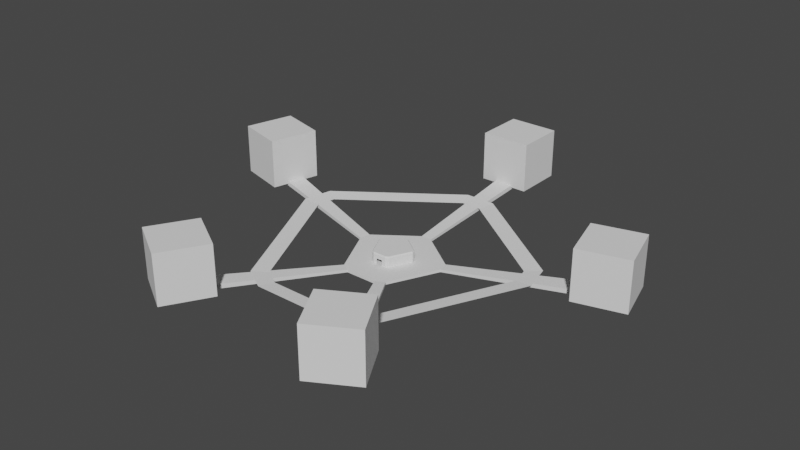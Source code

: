 # Source: Floor_block.blend  (saved by Blender 3.6.11; exported with 4.5.12 LTS)
import bpy
from mathutils import Matrix  # noqa: F401  (used for matrix-valued properties, if any)

bpy.ops.wm.read_factory_settings(use_empty=True)
scene = bpy.context.scene
scene.name = 'Scene'

# ---- collections
col_collection = bpy.data.collections.new('Collection'); scene.collection.children.link(col_collection)

# ---- world
world_world = bpy.data.worlds.new('World'); scene.world = world_world
world_world.use_nodes = True; world_world.node_tree.nodes.clear()
_N = world_world.node_tree.nodes; _L = world_world.node_tree.links
n0 = _N.new('ShaderNodeOutputWorld'); n0.name = 'World Output'; n0.location = (300, 300)
n1 = _N.new('ShaderNodeBackground'); n1.name = 'Background'; n1.location = (10, 300)
n1.inputs[0].default_value = (0.05088, 0.05088, 0.05088, 1.0)
_L.new(n1.outputs[0], n0.inputs[0])
n0.is_active_output = True
world_world.color = (0.05088, 0.05088, 0.05088)
world_world.use_sun_shadow = False
world_world.sun_shadow_jitter_overblur = 0.0

# ---- meshes
me_cylinder_001 = bpy.data.meshes.new('Cylinder.001')
me_cylinder_001.from_pydata([(-0.9905, -1.609, 3.778), (-0.9905, -1.609, 1.778), (-1.937, 0.4631, 1.778), (-1.937, 0.4631, 3.778), (1.894, 0.6547, 1.778), (1.894, 0.6547, 3.778), (-1.894, 0.6547, 3.778), (-1.894, 0.6547, 1.778), (-0.1007, 2.033, 1.778), (-0.1007, 2.033, 3.778), (-0.2458, -0.3478, -3.312), (-0.4768, 0.1362, -3.312), (-0.1972, 0.08244, -2.245), (-0.0975, -0.1264, -2.245), (-0.4537, 0.2384, -3.312), (-0.05375, 0.529, -3.312), (-0.01843, 0.2403, -2.245), (-0.1896, 0.1159, -2.245), (0.05375, 0.529, -3.312), (0.4537, 0.2384, -3.312), (0.1896, 0.1159, -2.245), (0.01843, 0.2403, -2.245), (0.4768, 0.1362, -3.312), (0.2458, -0.3478, -3.312), (0.0975, -0.1264, -2.245), (0.1972, 0.08244, -2.245), (0.1592, -0.3972, -3.312), (-0.1592, -0.3972, -3.312), (-0.0674, -0.1435, -2.245), (0.0674, -0.1435, -2.245), (0.1007, 2.033, 1.778), (0.1007, 2.033, 3.778), (0.9905, -1.609, 3.778), (0.9905, -1.609, 1.778), (1.937, 0.4631, 1.778), (1.937, 0.4631, 3.778), (-0.8281, -1.701, 3.778), (-0.8281, -1.701, 1.778), (0.8281, -1.701, 1.778), (0.8281, -1.701, 3.778), (-0.2458, -0.3478, -2.245), (-0.4768, 0.1362, -2.245), (-0.4537, 0.2384, -2.245), (-0.05375, 0.529, -2.245), (0.05375, 0.529, -2.245), (0.4537, 0.2384, -2.245), (0.4768, 0.1362, -2.245), (0.2458, -0.3478, -2.245), (0.1592, -0.3972, -2.245), (-0.1592, -0.3972, -2.245), (-0.03088, -0.1435, 0.02264), (0.03088, -0.1435, 0.02264), (0.03088, -0.1435, -2.245), (-0.03088, -0.1435, -2.245), (0.2287, 0.4019, -2.245), (0.2787, 0.3656, -2.245), (0.129, 0.1599, -2.245), (0.07904, 0.1962, -2.245), (-0.129, 0.1599, -2.245), (-0.07904, 0.1962, -2.245), (0.07904, 0.1962, 0.02264), (0.129, 0.1599, 0.02264), (-0.129, 0.1599, 0.02264), (-0.07904, 0.1962, 0.02264), (-0.03088, -0.1472, 0.02264), (-0.06838, -0.1472, 0.02264), (-0.08121, 0.1992, 0.02264), (0.03088, -0.1472, 0.02264), (0.201, 0.08201, -2.245), (0.1929, 0.118, -2.245), (0.01962, 0.2439, -2.245), (-0.01962, 0.2439, -2.245), (-0.1929, 0.118, -2.245), (-0.201, 0.08201, -2.245), (-0.1003, -0.129, -2.245), (-0.06838, -0.1472, -2.245), (0.06838, -0.1472, -2.245), (0.1003, -0.129, -2.245), (0.08121, 0.1992, -2.245), (0.08121, 0.1992, 0.02264), (-0.1312, 0.1629, 0.02264), (0.06838, -0.1472, 0.02264), (0.1312, 0.1629, 0.02264), (-0.1312, 0.1629, -2.245), (0.03088, -0.1472, -2.245), (-0.03088, -0.1472, -2.245), (0.1312, 0.1629, -2.245), (-0.08121, 0.1992, -2.245), (-0.07524, 0.1923, 2.119), (-0.08121, 0.1992, 1.593), (-0.06682, -0.1391, 2.119), (-0.06843, -0.1474, 1.593), (0.1924, 0.08483, 2.119), (0.2013, 0.08198, 1.593), (0.1863, 0.1119, 2.119), (0.1931, 0.1182, 1.593), (0.01557, 0.2359, 2.119), (0.01969, 0.2442, 1.593), (-0.01557, 0.2359, 2.119), (-0.01969, 0.2442, 1.593), (-0.1863, 0.1119, 2.119), (-0.1931, 0.1182, 1.593), (-0.1924, 0.08483, 2.119), (-0.2013, 0.08198, 1.593), (-0.09255, -0.1245, 2.119), (-0.1005, -0.1292, 1.593), (0.06682, -0.1391, 2.119), (0.06843, -0.1474, 1.593), (0.09255, -0.1245, 2.119), (0.1005, -0.1292, 1.593), (0.1269, 0.1548, 2.119), (0.1312, 0.1629, 1.593), (-0.03191, -0.1389, 2.119), (-0.03088, -0.1472, 1.593), (0.03191, -0.1389, 2.119), (0.03088, -0.1472, 1.593), (0.07524, 0.1923, 2.119), (0.08121, 0.1992, 1.593), (-0.1269, 0.1548, 2.119), (-0.1312, 0.1629, 1.593)], [], [(46, 22, 34, 35), (4, 5, 35, 34), (2, 3, 6, 7), (42, 14, 7, 6), (49, 40, 0, 36), (57, 21, 70, 78), (37, 36, 0, 1), (33, 32, 39, 38), (53, 50, 64, 85), (8, 9, 31, 30), (41, 42, 6, 3), (11, 41, 3, 2), (47, 48, 39, 32), (19, 45, 5, 4), (27, 49, 36, 37), (45, 46, 35, 5), (40, 10, 1, 0), (44, 18, 30, 31), (48, 26, 38, 39), (43, 44, 31, 9), (15, 43, 9, 8), (23, 47, 32, 33), (43, 15, 14, 42), (47, 23, 22, 46), (49, 27, 26, 48), (13, 28, 75, 74), (16, 59, 87, 71), (41, 11, 10, 40), (17, 12, 73, 72), (62, 58, 83, 80), (58, 17, 72, 83), (21, 16, 71, 70), (45, 19, 18, 44, 54, 55), (51, 52, 84, 67), (12, 13, 74, 73), (28, 53, 85, 75), (25, 20, 69, 68), (61, 60, 79, 82), (56, 61, 82, 86), (56, 55, 54, 57), (63, 62, 80, 66), (12, 17, 58, 59, 16, 21, 57, 54, 44, 43, 42, 41, 40, 49, 48, 47, 46, 45, 55, 56, 20, 25, 24, 29, 52, 53, 28, 13), (59, 63, 66, 87), (50, 51, 67, 64), (52, 29, 76, 84), (60, 57, 78, 79), (24, 25, 20, 56, 57, 21, 16, 59, 58, 17, 12, 13, 28, 53, 52, 29), (71, 87, 66, 89, 99), (79, 117, 111, 82), (105, 103, 73, 74), (69, 86, 82, 111, 95), (83, 72, 101, 119, 80), (68, 69, 95, 93), (77, 68, 93, 109), (72, 73, 103, 101), (75, 85, 64, 65), (78, 70, 97, 117, 79), (70, 71, 99, 97), (65, 64, 113, 91), (67, 115, 113, 64), (92, 94, 110, 116, 96, 98, 88, 118, 100, 102, 104, 90, 112, 114, 106, 108), (74, 75, 65, 91, 105), (67, 81, 107, 115), (84, 76, 81, 67), (76, 77, 109, 107, 81), (29, 24, 77, 76), (20, 56, 86, 69), (24, 25, 68, 77), (93, 95, 94, 92), (97, 99, 98, 96), (101, 103, 102, 100), (105, 91, 90, 104), (107, 109, 108, 106), (114, 112, 113, 115), (116, 110, 111, 117), (118, 88, 89, 119), (112, 90, 91, 113), (106, 114, 115, 107), (95, 111, 110, 94), (117, 97, 96, 116), (99, 89, 88, 98), (119, 101, 100, 118), (103, 105, 104, 102), (109, 93, 92, 108), (80, 119, 89, 66)])
_uv = me_cylinder_001.uv_layers.new(name='UVMap')
_uv.uv.foreach_set('vector', [0.7788, 1.0, 0.7788, 0.5, 0.7788, 0.5, 0.7788, 1.0, 0.8212, 0.5, 0.8212, 1.0, 0.7788, 1.0, 0.7788, 0.5, 0.2212, 0.5, 0.2212, 1.0, 0.1788, 1.0, 0.1788, 0.5, 0.1788, 1.0, 0.1788, 0.5, 0.1788, 0.5, 0.1788, 1.0, 0.1388, 0.05584, 0.0997, 0.08425, 0.0997, 0.08425, 0.1388, 0.05584, 0.3287, 0.4107, 0.2683, 0.4543, 0.2683, 0.4543, 0.3287, 0.4107, 0.4212, 0.5, 0.4212, 1.0, 0.3788, 1.0, 0.3788, 0.5, 0.6212, 0.5, 0.6212, 1.0, 0.5788, 1.0, 0.5788, 0.5, 0.0, 0.0, 0.0, 0.0, 0.0, 0.0, 0.0, 0.0, 0.02118, 0.5, 0.02118, 1.0, 0.9788, 1.0, 0.9788, 0.5, 0.03098, 0.2957, 0.04592, 0.3417, 0.04592, 0.3417, 0.03098, 0.2957, 0.2212, 0.5, 0.2212, 1.0, 0.2212, 1.0, 0.2212, 0.5, 0.4003, 0.08425, 0.3612, 0.05584, 0.3612, 0.05584, 0.4003, 0.08425, 0.8212, 0.5, 0.8212, 1.0, 0.8212, 1.0, 0.8212, 0.5, 0.4212, 0.5, 0.4212, 1.0, 0.4212, 1.0, 0.4212, 0.5, 0.4541, 0.3417, 0.469, 0.2957, 0.469, 0.2957, 0.4541, 0.3417, 0.3788, 1.0, 0.3788, 0.5, 0.3788, 0.5, 0.3788, 1.0, 0.9788, 1.0, 0.9788, 0.5, 0.9788, 0.5, 0.9788, 1.0, 0.5788, 1.0, 0.5788, 0.5, 0.5788, 0.5, 0.5788, 1.0, 0.2258, 0.4724, 0.2742, 0.4724, 0.2742, 0.4724, 0.2258, 0.4724, 0.02118, 0.5, 0.02118, 1.0, 0.02118, 1.0, 0.02118, 0.5, 0.6212, 0.5, 0.6212, 1.0, 0.6212, 1.0, 0.6212, 0.5, 0.02118, 1.0, 0.02118, 0.5, 0.1788, 0.5, 0.1788, 1.0, 0.6212, 1.0, 0.6212, 0.5, 0.7788, 0.5, 0.7788, 1.0, 0.4212, 1.0, 0.4212, 0.5, 0.5788, 0.5, 0.5788, 1.0, 0.1187, 0.09557, 0.1511, 0.07538, 0.1511, 0.07538, 0.1187, 0.09557, 0.2317, 0.4543, 0.1713, 0.4107, 0.1713, 0.4107, 0.2317, 0.4543, 0.2212, 1.0, 0.2212, 0.5, 0.3788, 0.5, 0.3788, 1.0, 0.06098, 0.3311, 0.05028, 0.2982, 0.05028, 0.2982, 0.06098, 0.3311, 0.0, 0.0, 0.0, 0.0, 0.0, 0.0, 0.0, 0.0, 0.1214, 0.3747, 0.06098, 0.3311, 0.06098, 0.3311, 0.1214, 0.3747, 0.2683, 0.4543, 0.2317, 0.4543, 0.2317, 0.4543, 0.2683, 0.4543, 0.8212, 1.0, 0.8212, 0.5, 0.9788, 0.5, 0.9788, 1.0, 0.9098, 1.0, 0.8902, 1.0, 0.0, 0.0, 0.0, 0.0, 0.0, 0.0, 0.0, 0.0, 0.05028, 0.2982, 0.1187, 0.09557, 0.1187, 0.09557, 0.05028, 0.2982, 0.1511, 0.07538, 0.2047, 0.07538, 0.2047, 0.07538, 0.1511, 0.07538, 0.4497, 0.2982, 0.439, 0.3311, 0.439, 0.3311, 0.4497, 0.2982, 0.0, 0.0, 0.0, 0.0, 0.0, 0.0, 0.0, 0.0, 0.0, 0.0, 0.0, 0.0, 0.0, 0.0, 0.0, 0.0, 0.3786, 0.3747, 0.3754, 0.3989, 0.3529, 0.4152, 0.3287, 0.4107, 0.0, 0.0, 0.0, 0.0, 0.0, 0.0, 0.0, 0.0, 0.05028, 0.2982, 0.06098, 0.3311, 0.1214, 0.3747, 0.1713, 0.4107, 0.2317, 0.4543, 0.2683, 0.4543, 0.3287, 0.4107, 0.3529, 0.4152, 0.2742, 0.4724, 0.2258, 0.4724, 0.04592, 0.3417, 0.03098, 0.2957, 0.0997, 0.08425, 0.1388, 0.05584, 0.3612, 0.05584, 0.4003, 0.08425, 0.469, 0.2957, 0.4541, 0.3417, 0.3754, 0.3989, 0.3786, 0.3747, 0.439, 0.3311, 0.4497, 0.2982, 0.3813, 0.09557, 0.3489, 0.07538, 0.2953, 0.07538, 0.2047, 0.07538, 0.1511, 0.07538, 0.1187, 0.09557, 0.0, 0.0, 0.0, 0.0, 0.0, 0.0, 0.0, 0.0, 0.0, 0.0, 0.0, 0.0, 0.0, 0.0, 0.0, 0.0, 0.2953, 0.07538, 0.3489, 0.07538, 0.3489, 0.07538, 0.2953, 0.07538, 0.0, 0.0, 0.0, 0.0, 0.0, 0.0, 0.0, 0.0, 0.0, 0.0, 0.0, 0.0, 0.0, 0.0, 0.0, 0.0, 0.0, 0.0, 0.0, 0.0, 0.0, 0.0, 0.0, 0.0, 0.0, 0.0, 0.0, 0.0, 0.0, 0.0, 0.0, 0.0, 0.0, 0.0, 0.0, 0.0, 0.0, 0.0, 0.0, 0.0, 0.2317, 0.4543, 0.1713, 0.4107, 0.1713, 0.4107, 0.1713, 0.4107, 0.2317, 0.4543, 0.3287, 0.4107, 0.3287, 0.4107, 0.3786, 0.3747, 0.3786, 0.3747, 0.1187, 0.09557, 0.05028, 0.2982, 0.05028, 0.2982, 0.1187, 0.09557, 0.439, 0.3311, 0.3786, 0.3747, 0.3786, 0.3747, 0.3786, 0.3747, 0.439, 0.3311, 0.1214, 0.3747, 0.06098, 0.3311, 0.06098, 0.3311, 0.1214, 0.3747, 0.1214, 0.3747, 0.4497, 0.2982, 0.439, 0.3311, 0.439, 0.3311, 0.4497, 0.2982, 0.3813, 0.09557, 0.4497, 0.2982, 0.4497, 0.2982, 0.3813, 0.09557, 0.06098, 0.3311, 0.05028, 0.2982, 0.05028, 0.2982, 0.06098, 0.3311, 0.1511, 0.07538, 0.2047, 0.07538, 0.2047, 0.07538, 0.1511, 0.07538, 0.3287, 0.4107, 0.2683, 0.4543, 0.2683, 0.4543, 0.3287, 0.4107, 0.3287, 0.4107, 0.2683, 0.4543, 0.2317, 0.4543, 0.2317, 0.4543, 0.2683, 0.4543, 0.1511, 0.07538, 0.2047, 0.07538, 0.2047, 0.07538, 0.1511, 0.07538, 0.2953, 0.07538, 0.2953, 0.07538, 0.2047, 0.07538, 0.2047, 0.07538, 0.4352, 0.2994, 0.4274, 0.3236, 0.3706, 0.3639, 0.3209, 0.3996, 0.2642, 0.4406, 0.2358, 0.4406, 0.1791, 0.3996, 0.1294, 0.3639, 0.07256, 0.3236, 0.06476, 0.2994, 0.1329, 0.1047, 0.1594, 0.08956, 0.2058, 0.08931, 0.2942, 0.08931, 0.3406, 0.08956, 0.3671, 0.1047, 0.1187, 0.09557, 0.1511, 0.07538, 0.1511, 0.07538, 0.1511, 0.07538, 0.1187, 0.09557, 0.2953, 0.07538, 0.3489, 0.07538, 0.3489, 0.07538, 0.2953, 0.07538, 0.2953, 0.07538, 0.3489, 0.07538, 0.3489, 0.07538, 0.2953, 0.07538, 0.3489, 0.07538, 0.3813, 0.09557, 0.3813, 0.09557, 0.3489, 0.07538, 0.3489, 0.07538, 0.3489, 0.07538, 0.3813, 0.09557, 0.3813, 0.09557, 0.3489, 0.07538, 0.439, 0.3311, 0.3786, 0.3747, 0.3786, 0.3747, 0.439, 0.3311, 0.3813, 0.09557, 0.4497, 0.2982, 0.4497, 0.2982, 0.3813, 0.09557, 0.4497, 0.2982, 0.439, 0.3311, 0.4274, 0.3236, 0.4352, 0.2994, 0.2683, 0.4543, 0.2317, 0.4543, 0.2358, 0.4406, 0.2642, 0.4406, 0.06098, 0.3311, 0.05028, 0.2982, 0.06476, 0.2994, 0.07256, 0.3236, 0.1187, 0.09557, 0.1511, 0.07538, 0.1594, 0.08956, 0.1329, 0.1047, 0.3489, 0.07538, 0.3813, 0.09557, 0.3671, 0.1047, 0.3406, 0.08956, 0.2942, 0.08931, 0.2058, 0.08931, 0.2047, 0.07538, 0.2953, 0.07538, 0.3209, 0.3996, 0.3706, 0.3639, 0.3786, 0.3747, 0.3287, 0.4107, 0.1294, 0.3639, 0.1791, 0.3996, 0.1713, 0.4107, 0.1214, 0.3747, 0.2058, 0.08931, 0.1594, 0.08956, 0.1511, 0.07538, 0.2047, 0.07538, 0.3406, 0.08956, 0.2942, 0.08931, 0.2953, 0.07538, 0.3489, 0.07538, 0.439, 0.3311, 0.3786, 0.3747, 0.3706, 0.3639, 0.4274, 0.3236, 0.3287, 0.4107, 0.2683, 0.4543, 0.2642, 0.4406, 0.3209, 0.3996, 0.2317, 0.4543, 0.1713, 0.4107, 0.1791, 0.3996, 0.2358, 0.4406, 0.1214, 0.3747, 0.06098, 0.3311, 0.07256, 0.3236, 0.1294, 0.3639, 0.05028, 0.2982, 0.1187, 0.09557, 0.1329, 0.1047, 0.06476, 0.2994, 0.3813, 0.09557, 0.4497, 0.2982, 0.4352, 0.2994, 0.3671, 0.1047, 0.1214, 0.3747, 0.1214, 0.3747, 0.1713, 0.4107, 0.1713, 0.4107])
me_cylinder_001.update()
me_cube_001 = bpy.data.meshes.new('Cube.001')
me_cube_001.from_pydata([(-0.25, -0.25, -0.25), (-0.25, -0.25, 0.25), (-0.25, 0.25, -0.25), (-0.25, 0.25, 0.25), (0.25, -0.25, -0.25), (0.25, -0.25, 0.25), (0.25, 0.25, -0.25), (0.25, 0.25, 0.25)], [], [(0, 1, 3, 2), (2, 3, 7, 6), (6, 7, 5, 4), (4, 5, 1, 0), (2, 6, 4, 0), (7, 3, 1, 5)])
_uv = me_cube_001.uv_layers.new(name='UVMap')
_uv.uv.foreach_set('vector', [0.375, 0.0, 0.625, 0.0, 0.625, 0.25, 0.375, 0.25, 0.375, 0.25, 0.625, 0.25, 0.625, 0.5, 0.375, 0.5, 0.375, 0.5, 0.625, 0.5, 0.625, 0.75, 0.375, 0.75, 0.375, 0.75, 0.625, 0.75, 0.625, 1.0, 0.375, 1.0, 0.125, 0.5, 0.375, 0.5, 0.375, 0.75, 0.125, 0.75, 0.625, 0.5, 0.875, 0.5, 0.875, 0.75, 0.625, 0.75])
me_cube_001.update()
me_cube_002 = bpy.data.meshes.new('Cube.002')
me_cube_002.from_pydata([(-0.25, -0.25, -0.25), (-0.25, -0.25, 0.25), (-0.25, 0.25, -0.25), (-0.25, 0.25, 0.25), (0.25, -0.25, -0.25), (0.25, -0.25, 0.25), (0.25, 0.25, -0.25), (0.25, 0.25, 0.25)], [], [(0, 1, 3, 2), (2, 3, 7, 6), (6, 7, 5, 4), (4, 5, 1, 0), (2, 6, 4, 0), (7, 3, 1, 5)])
_uv = me_cube_002.uv_layers.new(name='UVMap')
_uv.uv.foreach_set('vector', [0.375, 0.0, 0.625, 0.0, 0.625, 0.25, 0.375, 0.25, 0.375, 0.25, 0.625, 0.25, 0.625, 0.5, 0.375, 0.5, 0.375, 0.5, 0.625, 0.5, 0.625, 0.75, 0.375, 0.75, 0.375, 0.75, 0.625, 0.75, 0.625, 1.0, 0.375, 1.0, 0.125, 0.5, 0.375, 0.5, 0.375, 0.75, 0.125, 0.75, 0.625, 0.5, 0.875, 0.5, 0.875, 0.75, 0.625, 0.75])
me_cube_002.update()
me_cube_003 = bpy.data.meshes.new('Cube.003')
me_cube_003.from_pydata([(-0.25, -0.25, -0.25), (-0.25, -0.25, 0.25), (-0.25, 0.25, -0.25), (-0.25, 0.25, 0.25), (0.25, -0.25, -0.25), (0.25, -0.25, 0.25), (0.25, 0.25, -0.25), (0.25, 0.25, 0.25)], [], [(0, 1, 3, 2), (2, 3, 7, 6), (6, 7, 5, 4), (4, 5, 1, 0), (2, 6, 4, 0), (7, 3, 1, 5)])
_uv = me_cube_003.uv_layers.new(name='UVMap')
_uv.uv.foreach_set('vector', [0.375, 0.0, 0.625, 0.0, 0.625, 0.25, 0.375, 0.25, 0.375, 0.25, 0.625, 0.25, 0.625, 0.5, 0.375, 0.5, 0.375, 0.5, 0.625, 0.5, 0.625, 0.75, 0.375, 0.75, 0.375, 0.75, 0.625, 0.75, 0.625, 1.0, 0.375, 1.0, 0.125, 0.5, 0.375, 0.5, 0.375, 0.75, 0.125, 0.75, 0.625, 0.5, 0.875, 0.5, 0.875, 0.75, 0.625, 0.75])
me_cube_003.update()
me_cube_004 = bpy.data.meshes.new('Cube.004')
me_cube_004.from_pydata([(-0.25, -0.25, -0.25), (-0.25, -0.25, 0.25), (-0.25, 0.25, -0.25), (-0.25, 0.25, 0.25), (0.25, -0.25, -0.25), (0.25, -0.25, 0.25), (0.25, 0.25, -0.25), (0.25, 0.25, 0.25)], [], [(0, 1, 3, 2), (2, 3, 7, 6), (6, 7, 5, 4), (4, 5, 1, 0), (2, 6, 4, 0), (7, 3, 1, 5)])
_uv = me_cube_004.uv_layers.new(name='UVMap')
_uv.uv.foreach_set('vector', [0.375, 0.0, 0.625, 0.0, 0.625, 0.25, 0.375, 0.25, 0.375, 0.25, 0.625, 0.25, 0.625, 0.5, 0.375, 0.5, 0.375, 0.5, 0.625, 0.5, 0.625, 0.75, 0.375, 0.75, 0.375, 0.75, 0.625, 0.75, 0.625, 1.0, 0.375, 1.0, 0.125, 0.5, 0.375, 0.5, 0.375, 0.75, 0.125, 0.75, 0.625, 0.5, 0.875, 0.5, 0.875, 0.75, 0.625, 0.75])
me_cube_004.update()
me_cube_005 = bpy.data.meshes.new('Cube.005')
me_cube_005.from_pydata([(-0.25, -0.25, -0.25), (-0.25, -0.25, 0.25), (-0.25, 0.25, -0.25), (-0.25, 0.25, 0.25), (0.25, -0.25, -0.25), (0.25, -0.25, 0.25), (0.25, 0.25, -0.25), (0.25, 0.25, 0.25)], [], [(0, 1, 3, 2), (2, 3, 7, 6), (6, 7, 5, 4), (4, 5, 1, 0), (2, 6, 4, 0), (7, 3, 1, 5)])
_uv = me_cube_005.uv_layers.new(name='UVMap')
_uv.uv.foreach_set('vector', [0.375, 0.0, 0.625, 0.0, 0.625, 0.25, 0.375, 0.25, 0.375, 0.25, 0.625, 0.25, 0.625, 0.5, 0.375, 0.5, 0.375, 0.5, 0.625, 0.5, 0.625, 0.75, 0.375, 0.75, 0.375, 0.75, 0.625, 0.75, 0.625, 1.0, 0.375, 1.0, 0.125, 0.5, 0.375, 0.5, 0.375, 0.75, 0.125, 0.75, 0.625, 0.5, 0.875, 0.5, 0.875, 0.75, 0.625, 0.75])
me_cube_005.update()
me_cylinder_002 = bpy.data.meshes.new('Cylinder.002')
me_cylinder_002.from_pydata([(-0.4768, 0.1362, -2.111), (-0.2458, -0.3478, -2.111), (-0.05375, 0.529, -2.111), (-0.4537, 0.2384, -2.111), (0.4537, 0.2384, -2.111), (0.05375, 0.529, -2.111), (0.2458, -0.3478, -2.111), (0.4768, 0.1362, -2.111), (-0.1592, -0.3972, -2.111), (0.1592, -0.3972, -2.111), (-0.2034, -0.3084, -2.359), (-0.4187, 0.1427, -2.343), (-0.4044, 0.206, -2.343), (-0.0358, 0.4738, -2.359), (0.0358, 0.4738, -2.359), (0.4044, 0.206, -2.343), (0.4187, 0.1427, -2.343), (0.2034, -0.3084, -2.359), (0.1445, -0.3419, -2.359), (-0.1445, -0.3419, -2.359)], [], [(10, 11, 0, 1), (12, 13, 2, 3), (14, 15, 4, 5), (16, 17, 6, 7), (18, 19, 8, 9), (15, 16, 7, 4), (13, 14, 5, 2), (11, 12, 3, 0), (19, 10, 1, 8), (17, 18, 9, 6)])
_uv = me_cylinder_002.uv_layers.new(name='UVMap')
_uv.uv.foreach_set('vector', [0.1258, 0.09983, 0.05726, 0.299, 0.03098, 0.2957, 0.0997, 0.08425, 0.06644, 0.3273, 0.2339, 0.4477, 0.2258, 0.4724, 0.04592, 0.3417, 0.2661, 0.4477, 0.4336, 0.3273, 0.4541, 0.3417, 0.2742, 0.4724, 0.4427, 0.299, 0.3742, 0.09983, 0.4003, 0.08425, 0.469, 0.2957, 0.3448, 0.0823, 0.1552, 0.0823, 0.1388, 0.05584, 0.3612, 0.05584, 0.4336, 0.3273, 0.4427, 0.299, 0.469, 0.2957, 0.4541, 0.3417, 0.2339, 0.4477, 0.2661, 0.4477, 0.2742, 0.4724, 0.2258, 0.4724, 0.05726, 0.299, 0.06644, 0.3273, 0.04592, 0.3417, 0.03098, 0.2957, 0.1552, 0.0823, 0.1258, 0.09983, 0.0997, 0.08425, 0.1388, 0.05584, 0.3742, 0.09983, 0.3448, 0.0823, 0.3612, 0.05584, 0.4003, 0.08425])
me_cylinder_002.update()

# ---- objects
ob_corridors = bpy.data.objects.new('Corridors', me_cylinder_001)
ob_lab2 = bpy.data.objects.new('Lab2', me_cube_001)
ob_lab1 = bpy.data.objects.new('Lab1', me_cube_002)
ob_security = bpy.data.objects.new('Security', me_cube_003)
ob_greenhouse = bpy.data.objects.new('Greenhouse', me_cube_004)
ob_comms = bpy.data.objects.new('Comms', me_cube_005)
ob_inner_corridor = bpy.data.objects.new('Inner_corridor', me_cylinder_002)

# ---- transforms, parenting, visibility, modifiers, constraints
ob_corridors.location = (2.384e-08, -0.03691, -0.06789)
ob_corridors.scale = (1.0, 1.0, 0.02443)
ob_lab2.location = (0.9093, -1.692, 0.2292)
ob_lab2.rotation_euler = (0.0, -0.0, 0.5236)
ob_lab1.location = (-0.9093, -1.692, 0.2292)
ob_lab1.rotation_euler = (0.0, -0.0, -0.5236)
ob_security.location = (-1.915, 0.5219, 0.2292)
ob_security.rotation_euler = (0.0, -0.0, -0.2618)
ob_greenhouse.location = (0.0, 1.996, 0.2292)
ob_comms.location = (1.915, 0.5219, 0.2292)
ob_comms.rotation_euler = (0.0, -0.0, 0.2618)
ob_inner_corridor.location = (2.384e-08, -0.1338, 0.1089)
ob_inner_corridor.scale = (2.806, 2.806, 0.06856)

# ---- collection membership
col_collection.objects.link(ob_corridors)
col_collection.objects.link(ob_lab2)
col_collection.objects.link(ob_lab1)
col_collection.objects.link(ob_security)
col_collection.objects.link(ob_greenhouse)
col_collection.objects.link(ob_comms)
col_collection.objects.link(ob_inner_corridor)

# ---- scene / render settings (as saved in the file)
scene.frame_start = 1; scene.frame_end = 250; scene.frame_set(40)
scene.render.engine = 'BLENDER_EEVEE_NEXT'
scene.cycles.sampling_pattern = 'TABULATED_SOBOL'
scene.view_settings.view_transform = 'Filmic'
bpy.context.view_layer.update()

# ---- added for rendering (the .blend has no active camera and no usable light): camera, sun
cam_auto = bpy.data.cameras.new('AutoCamera')
cam_auto.lens = 50.0
cam_auto.sensor_width = 36.0
cam_auto.clip_end = 1000.0
ob_auto_camera = bpy.data.objects.new('AutoCamera', cam_auto)
scene.collection.objects.link(ob_auto_camera)
ob_auto_camera.location = (5.73695, -6.77781, 4.75478)
ob_auto_camera.rotation_euler = (1.09748, -7.21219e-08, 0.694738)
scene.camera = ob_auto_camera
light_auto_sun = bpy.data.lights.new('AutoSun', 'SUN')
light_auto_sun.energy = 3.0
light_auto_sun.angle = 0.0523599
ob_auto_sun = bpy.data.objects.new('AutoSun', light_auto_sun)
scene.collection.objects.link(ob_auto_sun)
ob_auto_sun.rotation_euler = (0.872665, 0.174533, 0.523599)
bpy.context.view_layer.update()
